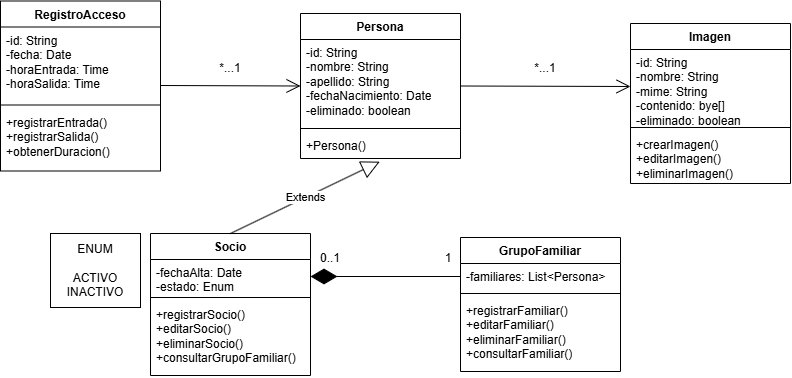

The diagram above was exported from draw.io. Its source (the exported page's mxGraphModel, read from the mxfile embedded in the PNG):
<mxGraphModel dx="1880" dy="562" grid="1" gridSize="10" guides="1" tooltips="1" connect="1" arrows="1" fold="1" page="1" pageScale="1" pageWidth="850" pageHeight="1100" math="0" shadow="0">
  <root>
    <mxCell id="0" />
    <mxCell id="1" parent="0" />
    <mxCell id="GI9Ntshi20bMukw7WxdF-1" parent="1" style="swimlane;fontStyle=1;align=center;verticalAlign=top;childLayout=stackLayout;horizontal=1;startSize=26;horizontalStack=0;resizeParent=1;resizeParentMax=0;resizeLast=0;collapsible=1;marginBottom=0;whiteSpace=wrap;html=1;" value="Persona" vertex="1">
      <mxGeometry height="145" width="160" x="160" y="60" as="geometry" />
    </mxCell>
    <mxCell id="GI9Ntshi20bMukw7WxdF-2" parent="GI9Ntshi20bMukw7WxdF-1" style="text;strokeColor=none;fillColor=none;align=left;verticalAlign=top;spacingLeft=4;spacingRight=4;overflow=hidden;rotatable=0;points=[[0,0.5],[1,0.5]];portConstraint=eastwest;whiteSpace=wrap;html=1;" value="-id: String&lt;div&gt;-nombre: String&lt;/div&gt;&lt;div&gt;-apellido: String&lt;/div&gt;&lt;div&gt;-fechaNacimiento: Date&lt;/div&gt;&lt;div&gt;-eliminado: boolean&lt;/div&gt;" vertex="1">
      <mxGeometry height="85" width="160" y="26" as="geometry" />
    </mxCell>
    <mxCell id="GI9Ntshi20bMukw7WxdF-3" parent="GI9Ntshi20bMukw7WxdF-1" style="line;strokeWidth=1;fillColor=none;align=left;verticalAlign=middle;spacingTop=-1;spacingLeft=3;spacingRight=3;rotatable=0;labelPosition=right;points=[];portConstraint=eastwest;strokeColor=inherit;" value="" vertex="1">
      <mxGeometry height="8" width="160" y="111" as="geometry" />
    </mxCell>
    <mxCell id="GI9Ntshi20bMukw7WxdF-4" parent="GI9Ntshi20bMukw7WxdF-1" style="text;strokeColor=none;fillColor=none;align=left;verticalAlign=top;spacingLeft=4;spacingRight=4;overflow=hidden;rotatable=0;points=[[0,0.5],[1,0.5]];portConstraint=eastwest;whiteSpace=wrap;html=1;" value="+Persona()" vertex="1">
      <mxGeometry height="26" width="160" y="119" as="geometry" />
    </mxCell>
    <mxCell id="GI9Ntshi20bMukw7WxdF-5" parent="1" style="swimlane;fontStyle=1;align=center;verticalAlign=top;childLayout=stackLayout;horizontal=1;startSize=26;horizontalStack=0;resizeParent=1;resizeParentMax=0;resizeLast=0;collapsible=1;marginBottom=0;whiteSpace=wrap;html=1;" value="Socio" vertex="1">
      <mxGeometry height="142" width="160" x="10" y="280" as="geometry" />
    </mxCell>
    <mxCell id="GI9Ntshi20bMukw7WxdF-6" parent="GI9Ntshi20bMukw7WxdF-5" style="text;strokeColor=none;fillColor=none;align=left;verticalAlign=top;spacingLeft=4;spacingRight=4;overflow=hidden;rotatable=0;points=[[0,0.5],[1,0.5]];portConstraint=eastwest;whiteSpace=wrap;html=1;" value="-fechaAlta: Date&lt;div&gt;-estado: Enum&lt;/div&gt;" vertex="1">
      <mxGeometry height="34" width="160" y="26" as="geometry" />
    </mxCell>
    <mxCell id="GI9Ntshi20bMukw7WxdF-7" parent="GI9Ntshi20bMukw7WxdF-5" style="line;strokeWidth=1;fillColor=none;align=left;verticalAlign=middle;spacingTop=-1;spacingLeft=3;spacingRight=3;rotatable=0;labelPosition=right;points=[];portConstraint=eastwest;strokeColor=inherit;" value="" vertex="1">
      <mxGeometry height="8" width="160" y="60" as="geometry" />
    </mxCell>
    <mxCell id="GI9Ntshi20bMukw7WxdF-8" parent="GI9Ntshi20bMukw7WxdF-5" style="text;strokeColor=none;fillColor=none;align=left;verticalAlign=top;spacingLeft=4;spacingRight=4;overflow=hidden;rotatable=0;points=[[0,0.5],[1,0.5]];portConstraint=eastwest;whiteSpace=wrap;html=1;" value="+registrarSocio()&lt;div&gt;+editarSocio()&lt;/div&gt;&lt;div&gt;+eliminarSocio()&lt;/div&gt;&lt;div&gt;+consultarGrupoFamiliar()&lt;/div&gt;" vertex="1">
      <mxGeometry height="74" width="160" y="68" as="geometry" />
    </mxCell>
    <mxCell id="GI9Ntshi20bMukw7WxdF-9" parent="1" style="swimlane;fontStyle=1;align=center;verticalAlign=top;childLayout=stackLayout;horizontal=1;startSize=26;horizontalStack=0;resizeParent=1;resizeParentMax=0;resizeLast=0;collapsible=1;marginBottom=0;whiteSpace=wrap;html=1;" value="GrupoFamiliar" vertex="1">
      <mxGeometry height="134" width="160" x="320" y="284" as="geometry" />
    </mxCell>
    <mxCell id="GI9Ntshi20bMukw7WxdF-10" parent="GI9Ntshi20bMukw7WxdF-9" style="text;strokeColor=none;fillColor=none;align=left;verticalAlign=top;spacingLeft=4;spacingRight=4;overflow=hidden;rotatable=0;points=[[0,0.5],[1,0.5]];portConstraint=eastwest;whiteSpace=wrap;html=1;" value="-familiares: List&amp;lt;Persona&amp;gt;&lt;div&gt;&lt;br&gt;&lt;/div&gt;" vertex="1">
      <mxGeometry height="26" width="160" y="26" as="geometry" />
    </mxCell>
    <mxCell id="GI9Ntshi20bMukw7WxdF-11" parent="GI9Ntshi20bMukw7WxdF-9" style="line;strokeWidth=1;fillColor=none;align=left;verticalAlign=middle;spacingTop=-1;spacingLeft=3;spacingRight=3;rotatable=0;labelPosition=right;points=[];portConstraint=eastwest;strokeColor=inherit;" value="" vertex="1">
      <mxGeometry height="8" width="160" y="52" as="geometry" />
    </mxCell>
    <mxCell id="GI9Ntshi20bMukw7WxdF-12" parent="GI9Ntshi20bMukw7WxdF-9" style="text;strokeColor=none;fillColor=none;align=left;verticalAlign=top;spacingLeft=4;spacingRight=4;overflow=hidden;rotatable=0;points=[[0,0.5],[1,0.5]];portConstraint=eastwest;whiteSpace=wrap;html=1;" value="+registrarFamiliar()&lt;div&gt;+editarFamiliar()&lt;/div&gt;&lt;div&gt;+eliminarFamiliar()&lt;/div&gt;&lt;div&gt;+consultarFamiliar()&lt;/div&gt;" vertex="1">
      <mxGeometry height="74" width="160" y="60" as="geometry" />
    </mxCell>
    <mxCell id="GI9Ntshi20bMukw7WxdF-13" parent="1" style="swimlane;fontStyle=1;align=center;verticalAlign=top;childLayout=stackLayout;horizontal=1;startSize=26;horizontalStack=0;resizeParent=1;resizeParentMax=0;resizeLast=0;collapsible=1;marginBottom=0;whiteSpace=wrap;html=1;" value="RegistroAcceso" vertex="1">
      <mxGeometry height="170" width="160" x="-140" y="47.5" as="geometry" />
    </mxCell>
    <mxCell id="GI9Ntshi20bMukw7WxdF-14" parent="GI9Ntshi20bMukw7WxdF-13" style="text;strokeColor=none;fillColor=none;align=left;verticalAlign=top;spacingLeft=4;spacingRight=4;overflow=hidden;rotatable=0;points=[[0,0.5],[1,0.5]];portConstraint=eastwest;whiteSpace=wrap;html=1;" value="-id: String&lt;div&gt;-fecha: Date&lt;/div&gt;&lt;div&gt;-horaEntrada: Time&lt;/div&gt;&lt;div&gt;-horaSalida: Time&lt;/div&gt;" vertex="1">
      <mxGeometry height="74" width="160" y="26" as="geometry" />
    </mxCell>
    <mxCell id="GI9Ntshi20bMukw7WxdF-15" parent="GI9Ntshi20bMukw7WxdF-13" style="line;strokeWidth=1;fillColor=none;align=left;verticalAlign=middle;spacingTop=-1;spacingLeft=3;spacingRight=3;rotatable=0;labelPosition=right;points=[];portConstraint=eastwest;strokeColor=inherit;" value="" vertex="1">
      <mxGeometry height="8" width="160" y="100" as="geometry" />
    </mxCell>
    <mxCell id="GI9Ntshi20bMukw7WxdF-16" parent="GI9Ntshi20bMukw7WxdF-13" style="text;strokeColor=none;fillColor=none;align=left;verticalAlign=top;spacingLeft=4;spacingRight=4;overflow=hidden;rotatable=0;points=[[0,0.5],[1,0.5]];portConstraint=eastwest;whiteSpace=wrap;html=1;" value="+registrarEntrada()&lt;div&gt;+registrarSalida()&lt;/div&gt;&lt;div&gt;+obtenerDuracion()&lt;/div&gt;" vertex="1">
      <mxGeometry height="62" width="160" y="108" as="geometry" />
    </mxCell>
    <mxCell id="GI9Ntshi20bMukw7WxdF-17" parent="1" style="swimlane;fontStyle=1;align=center;verticalAlign=top;childLayout=stackLayout;horizontal=1;startSize=26;horizontalStack=0;resizeParent=1;resizeParentMax=0;resizeLast=0;collapsible=1;marginBottom=0;whiteSpace=wrap;html=1;" value="Imagen" vertex="1">
      <mxGeometry height="160" width="160" x="490" y="70" as="geometry" />
    </mxCell>
    <mxCell id="GI9Ntshi20bMukw7WxdF-18" parent="GI9Ntshi20bMukw7WxdF-17" style="text;strokeColor=none;fillColor=none;align=left;verticalAlign=top;spacingLeft=4;spacingRight=4;overflow=hidden;rotatable=0;points=[[0,0.5],[1,0.5]];portConstraint=eastwest;whiteSpace=wrap;html=1;" value="-id: String&lt;div&gt;-nombre: String&lt;/div&gt;&lt;div&gt;-mime: String&lt;/div&gt;&lt;div&gt;-contenido: bye[]&lt;/div&gt;&lt;div&gt;-eliminado: boolean&lt;/div&gt;" vertex="1">
      <mxGeometry height="74" width="160" y="26" as="geometry" />
    </mxCell>
    <mxCell id="GI9Ntshi20bMukw7WxdF-19" parent="GI9Ntshi20bMukw7WxdF-17" style="line;strokeWidth=1;fillColor=none;align=left;verticalAlign=middle;spacingTop=-1;spacingLeft=3;spacingRight=3;rotatable=0;labelPosition=right;points=[];portConstraint=eastwest;strokeColor=inherit;" value="" vertex="1">
      <mxGeometry height="8" width="160" y="100" as="geometry" />
    </mxCell>
    <mxCell id="GI9Ntshi20bMukw7WxdF-20" parent="GI9Ntshi20bMukw7WxdF-17" style="text;strokeColor=none;fillColor=none;align=left;verticalAlign=top;spacingLeft=4;spacingRight=4;overflow=hidden;rotatable=0;points=[[0,0.5],[1,0.5]];portConstraint=eastwest;whiteSpace=wrap;html=1;" value="+crearImagen()&lt;div&gt;+editarImagen()&lt;/div&gt;&lt;div&gt;+eliminarImagen()&lt;/div&gt;" vertex="1">
      <mxGeometry height="52" width="160" y="108" as="geometry" />
    </mxCell>
    <mxCell id="GI9Ntshi20bMukw7WxdF-21" parent="1" style="html=1;whiteSpace=wrap;" value="ENUM&lt;div&gt;&lt;br&gt;&lt;/div&gt;&lt;div&gt;ACTIVO&lt;/div&gt;&lt;div&gt;INACTIVO&lt;/div&gt;" vertex="1">
      <mxGeometry height="74" width="90" x="-90" y="280" as="geometry" />
    </mxCell>
    <mxCell id="GI9Ntshi20bMukw7WxdF-22" edge="1" parent="1" source="GI9Ntshi20bMukw7WxdF-5" style="endArrow=block;endSize=16;endFill=0;html=1;rounded=0;entryX=0.495;entryY=1.123;entryDx=0;entryDy=0;entryPerimeter=0;exitX=0.5;exitY=0;exitDx=0;exitDy=0;" target="GI9Ntshi20bMukw7WxdF-4" value="Extends">
      <mxGeometry relative="1" width="160" as="geometry">
        <mxPoint x="200" y="320" as="sourcePoint" />
        <mxPoint x="360" y="320" as="targetPoint" />
      </mxGeometry>
    </mxCell>
    <mxCell id="GI9Ntshi20bMukw7WxdF-23" edge="1" parent="1" source="GI9Ntshi20bMukw7WxdF-10" style="endArrow=diamondThin;endFill=1;endSize=24;html=1;rounded=0;entryX=1;entryY=0.5;entryDx=0;entryDy=0;exitX=0;exitY=0.5;exitDx=0;exitDy=0;" target="GI9Ntshi20bMukw7WxdF-6" value="">
      <mxGeometry relative="1" width="160" as="geometry">
        <mxPoint x="200" y="320" as="sourcePoint" />
        <mxPoint x="360" y="320" as="targetPoint" />
      </mxGeometry>
    </mxCell>
    <mxCell id="GI9Ntshi20bMukw7WxdF-24" parent="1" style="text;html=1;whiteSpace=wrap;strokeColor=none;fillColor=none;align=center;verticalAlign=middle;rounded=0;" value="0..1" vertex="1">
      <mxGeometry height="30" width="60" x="160" y="290" as="geometry" />
    </mxCell>
    <mxCell id="GI9Ntshi20bMukw7WxdF-25" parent="1" style="text;html=1;whiteSpace=wrap;strokeColor=none;fillColor=none;align=center;verticalAlign=middle;rounded=0;" value="1" vertex="1">
      <mxGeometry height="30" width="60" x="278" y="290" as="geometry" />
    </mxCell>
    <mxCell id="GI9Ntshi20bMukw7WxdF-26" edge="1" parent="1" source="GI9Ntshi20bMukw7WxdF-1" style="endArrow=open;endFill=1;endSize=12;html=1;rounded=0;exitX=1;exitY=0.5;exitDx=0;exitDy=0;entryX=0;entryY=0.5;entryDx=0;entryDy=0;" target="GI9Ntshi20bMukw7WxdF-18" value="">
      <mxGeometry relative="1" width="160" as="geometry">
        <mxPoint x="210" y="250" as="sourcePoint" />
        <mxPoint x="370" y="250" as="targetPoint" />
      </mxGeometry>
    </mxCell>
    <mxCell id="GI9Ntshi20bMukw7WxdF-27" parent="1" style="text;html=1;whiteSpace=wrap;strokeColor=none;fillColor=none;align=center;verticalAlign=middle;rounded=0;" value="*...1" vertex="1">
      <mxGeometry height="30" width="60" x="375" y="100" as="geometry" />
    </mxCell>
    <mxCell id="GI9Ntshi20bMukw7WxdF-28" edge="1" parent="1" style="endArrow=open;endFill=1;endSize=12;html=1;rounded=0;entryX=0;entryY=0.5;entryDx=0;entryDy=0;" target="GI9Ntshi20bMukw7WxdF-1" value="">
      <mxGeometry relative="1" width="160" as="geometry">
        <mxPoint x="20" y="132" as="sourcePoint" />
        <mxPoint x="180" y="132" as="targetPoint" />
      </mxGeometry>
    </mxCell>
    <mxCell id="GI9Ntshi20bMukw7WxdF-29" parent="1" style="text;html=1;whiteSpace=wrap;strokeColor=none;fillColor=none;align=center;verticalAlign=middle;rounded=0;" value="*...1" vertex="1">
      <mxGeometry height="30" width="60" x="60" y="100" as="geometry" />
    </mxCell>
  </root>
</mxGraphModel>